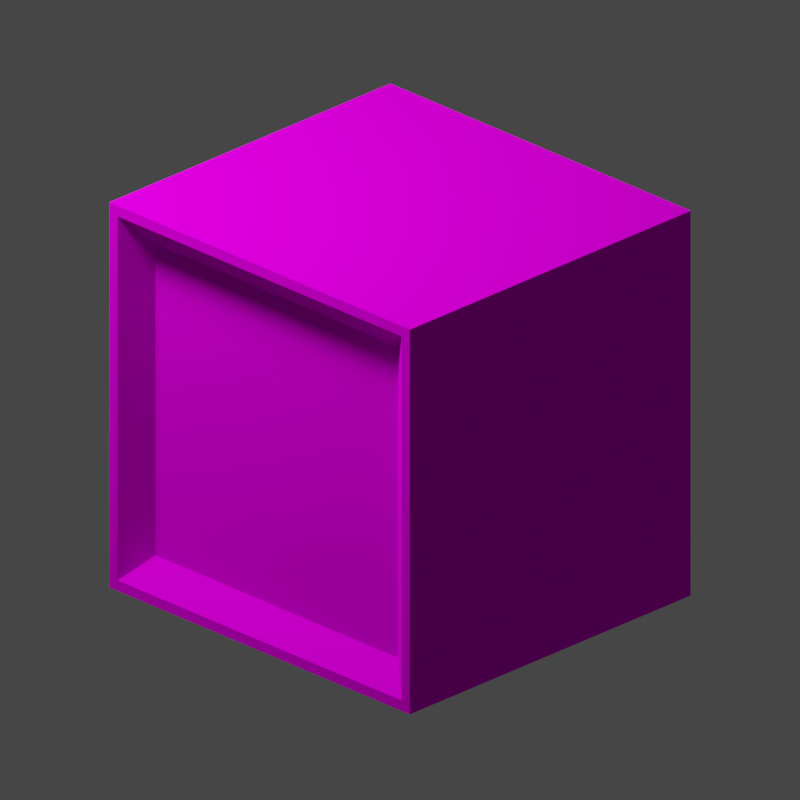 # Source: Spawner.002.blend  (saved by Blender 3.4.6; exported with 4.5.12 LTS)
import bpy
from mathutils import Matrix  # noqa: F401  (used for matrix-valued properties, if any)

bpy.ops.wm.read_factory_settings(use_empty=True)
scene = bpy.context.scene
scene.name = 'Scene'

# ---- collections
col_collection = bpy.data.collections.new('Collection'); scene.collection.children.link(col_collection)
col_render = bpy.data.collections.new('Render'); scene.collection.children.link(col_render)

# ---- images (referenced by path relative to the original .blend; pixels are not part of the script)
import os
ASSET_DIR = os.environ.get("B2B_ASSET_DIR", "")  # directory of the original .blend (textures are referenced by path, not embedded)
HERE = os.path.dirname(os.path.abspath(__file__))  # packed textures are extracted next to this script under _unpacked/

def load_image(name, relpath, width, height, colorspace="sRGB"):
    """Load a texture the original file referenced (path relative to the .blend, or extracted next to this script)."""
    p = next((c for c in (os.path.join(HERE, relpath), os.path.join(ASSET_DIR, relpath)) if relpath and os.path.exists(c)), "")
    if p:
        img = bpy.data.images.load(p, check_existing=True)
        img.name = name
    else:  # same state as the original file: an image datablock whose file is absent (Cycles renders it pink)
        img = bpy.data.images.new(name, width, height)
        img.source = "FILE"
        img.filepath = "//" + (relpath or name)
    img.colorspace_settings.name = colorspace
    return img
img_machined_png = load_image('MachineD.png', 'MachineD.png', 1024, 1024, 'sRGB')

# ---- materials (node trees are filled in below, after node groups)
mat_material_003 = bpy.data.materials.new('Material.003')
mat_material_003.use_transparent_shadow = False

# ---- material node trees
mat_material_003.use_nodes = True; mat_material_003.node_tree.nodes.clear()
_N = mat_material_003.node_tree.nodes; _L = mat_material_003.node_tree.links
n0 = _N.new('ShaderNodeBsdfPrincipled'); n0.name = 'Principled BSDF'; n0.location = (10, 300)
n0.distribution = 'GGX'
n0.subsurface_method = 'RANDOM_WALK_SKIN'
n0.inputs[3].default_value = 1.45
n0.inputs[13].default_value = 0.0
n0.inputs[27].default_value = (0.0, 0.0, 0.0, 1.0)
n0.inputs[28].default_value = 1.0
n1 = _N.new('ShaderNodeOutputMaterial'); n1.name = 'Material Output'; n1.location = (300, 300)
n2 = _N.new('ShaderNodeTexImage'); n2.name = 'Image Texture'; n2.location = (-280, 280)
n2.image = img_machined_png
_L.new(n0.outputs[0], n1.inputs[0])
_L.new(n2.outputs[0], n0.inputs[0])
n1.is_active_output = True

# ---- world
world_world = bpy.data.worlds.new('World'); scene.world = world_world
world_world.use_nodes = True; world_world.node_tree.nodes.clear()
_N = world_world.node_tree.nodes; _L = world_world.node_tree.links
n0 = _N.new('ShaderNodeOutputWorld'); n0.name = 'World Output'; n0.location = (300, 300)
n1 = _N.new('ShaderNodeBackground'); n1.name = 'Background'; n1.location = (10, 300)
n1.inputs[0].default_value = (0.05088, 0.05088, 0.05088, 1.0)
_L.new(n1.outputs[0], n0.inputs[0])
n0.is_active_output = True
world_world.color = (0.05088, 0.05088, 0.05088)
world_world.use_sun_shadow = False
world_world.sun_shadow_jitter_overblur = 0.0

# ---- cameras
cam_camera = bpy.data.cameras.new('Camera')
cam_camera.type = 'ORTHO'
cam_camera.lens = 67.8
cam_camera.ortho_scale = 4.03

# ---- lights
light_area = bpy.data.lights.new('Area', 'AREA')
light_area.transmission_factor = 0.0
light_area.energy = 392.7
light_area.shadow_soft_size = 1.0
light_area.shadow_maximum_resolution = 0.006
light_area.use_absolute_resolution = True
light_area.size = 1.0
light_area.size_y = 1.0

# ---- meshes
me_cube_002 = bpy.data.meshes.new('Cube.002')
me_cube_002.from_pydata([(-1.012, -1.0, -1.012), (-1.012, -1.0, 1.012), (-1.07, 1.0, -1.07), (-1.07, 1.0, 1.07), (1.012, -1.0, -1.012), (1.012, -1.0, 1.012), (1.07, 0.806, -0.8756), (1.07, 0.806, 0.8756), (-1.07, -1.0, -1.07), (-1.07, -1.0, 1.07), (1.07, -0.806, 0.8756), (1.07, -0.806, -0.8756), (-0.864, -0.8786, -0.864), (-0.864, -0.8786, 0.864), (0.864, -0.8786, 0.864), (0.864, -0.8786, -0.864), (1.07, 1.0, 1.07), (1.07, 1.0, -1.07), (1.07, -1.0, -1.07), (1.07, -1.0, 1.07)], [], [(8, 9, 3, 2), (2, 3, 16, 17), (6, 7, 10, 11), (5, 1, 13, 14), (2, 17, 18, 8), (16, 3, 9, 19), (0, 1, 9, 8), (5, 4, 18, 19), (4, 0, 8, 18), (1, 5, 19, 9), (15, 14, 13, 12), (4, 5, 14, 15), (0, 4, 15, 12), (1, 0, 12, 13), (7, 6, 17, 16), (6, 11, 18, 17), (10, 7, 16, 19), (11, 10, 19, 18)])
_uv = me_cube_002.uv_layers.new(name='UVMap')
_uv.uv.foreach_set('vector', [0.008563, 0.7426, 0.008563, 0.2587, 0.4924, 0.2587, 0.4924, 0.7426, 0.01179, 0.7426, 0.01179, 0.2587, 0.4956, 0.2587, 0.4956, 0.7426, 0.5081, 0.02006, 0.9873, 0.02006, 0.9873, 0.4918, 0.5081, 0.4918, 0.0283, 0.2742, 0.4811, 0.2742, 0.4811, 0.2742, 0.0283, 0.2742, 0.01336, 0.5123, 0.4866, 0.5123, 0.4866, 0.9855, 0.01336, 0.9855, 0.01291, 0.01345, 0.4932, 0.01345, 0.4932, 0.4937, 0.01291, 0.4937, 0.4811, 0.7271, 0.4811, 0.2742, 0.4941, 0.2612, 0.4941, 0.7401, 0.0283, 0.2742, 0.0283, 0.7271, 0.01529, 0.7401, 0.01529, 0.2612, 0.0283, 0.7271, 0.4811, 0.7271, 0.4941, 0.7401, 0.01529, 0.7401, 0.4811, 0.2742, 0.0283, 0.2742, 0.01529, 0.2612, 0.4941, 0.2612, 0.5157, 0.5198, 0.9829, 0.5198, 0.9829, 0.9869, 0.5157, 0.9869, 0.0283, 0.7271, 0.0283, 0.2742, 0.0283, 0.2742, 0.0283, 0.7271, 0.4811, 0.7271, 0.0283, 0.7271, 0.0283, 0.7271, 0.4811, 0.7271, 0.4811, 0.2742, 0.4811, 0.7271, 0.4811, 0.7271, 0.4811, 0.2742, 0.05912, 0.3026, 0.05912, 0.6987, 0.01218, 0.7426, 0.01218, 0.2587, 0.05912, 0.6987, 0.4491, 0.6987, 0.496, 0.7426, 0.01218, 0.7426, 0.4491, 0.3026, 0.05912, 0.3026, 0.01218, 0.2587, 0.496, 0.2587, 0.4491, 0.6987, 0.4491, 0.3026, 0.496, 0.2587, 0.496, 0.7426])
me_cube_002.materials.append(mat_material_003)
me_cube_002.update()

# ---- objects
ob_cube = bpy.data.objects.new('Cube', me_cube_002)
ob_area = bpy.data.objects.new('Area', light_area)
ob_camera = bpy.data.objects.new('Camera', cam_camera)
ob_empty = bpy.data.objects.new('Empty', None)

# ---- transforms, parenting, visibility, modifiers, constraints
ob_cube.location = (0.0, 0.0, 0.0)
ob_area.parent = ob_empty
ob_area.location = (-2.433, -2.433, 4.915)
ob_area.rotation_euler = (0.6109, -0.0, -0.7854)
ob_camera.parent = ob_empty
ob_camera.location = (6.409, -6.409, 4.226)
ob_camera.rotation_euler = (1.134, -0.0, 0.7854)
ob_empty.location = (0.0, 0.0, 0.0)

# ---- collection membership
col_collection.objects.link(ob_cube)
col_render.objects.link(ob_area)
col_render.objects.link(ob_camera)
col_render.objects.link(ob_empty)

# ---- scene / render settings (as saved in the file)
scene.camera = ob_camera
scene.frame_start = 1; scene.frame_end = 250; scene.frame_set(1)
scene.render.engine = 'BLENDER_EEVEE_NEXT'
scene.render.resolution_x = 512
scene.render.resolution_y = 512
scene.render.film_transparent = True
scene.cycles.sampling_pattern = 'TABULATED_SOBOL'
scene.cycles.use_light_tree = False
scene.view_settings.view_transform = 'Filmic'
bpy.context.view_layer.update()
